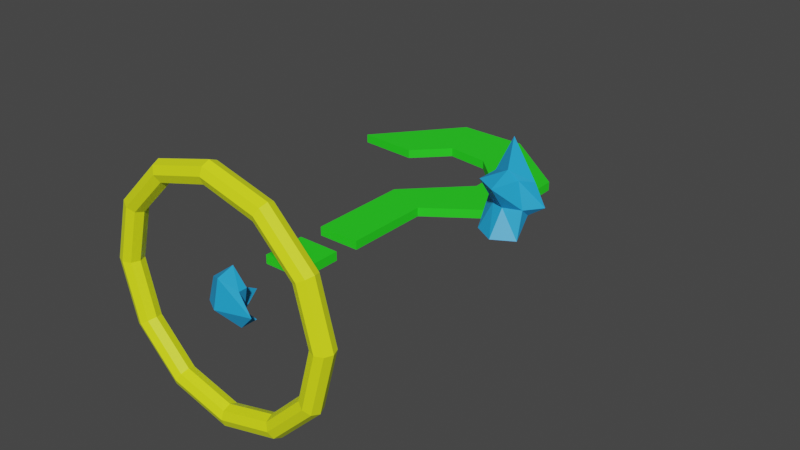 # Source: stunnedSymbol.blend  (saved by Blender 2.93.20; exported with 4.5.12 LTS)
import bpy
from mathutils import Matrix  # noqa: F401  (used for matrix-valued properties, if any)

bpy.ops.wm.read_factory_settings(use_empty=True)
scene = bpy.context.scene
scene.name = 'Scene'

# ---- collections
col_collection = bpy.data.collections.new('Collection'); scene.collection.children.link(col_collection)

# ---- materials (node trees are filled in below, after node groups)
mat_halomaterial = bpy.data.materials.new('halomaterial')
mat_halomaterial.use_transparent_shadow = False
mat_floatingrocks = bpy.data.materials.new('floatingRocks')
mat_floatingrocks.use_transparent_shadow = False
mat_questionmarkmaterial = bpy.data.materials.new('QuestionMarkMaterial')
mat_questionmarkmaterial.use_transparent_shadow = False

# ---- material node trees
mat_halomaterial.use_nodes = True; mat_halomaterial.node_tree.nodes.clear()
_N = mat_halomaterial.node_tree.nodes; _L = mat_halomaterial.node_tree.links
n0 = _N.new('ShaderNodeBsdfPrincipled'); n0.name = 'Principled BSDF'; n0.location = (10, 300)
n0.distribution = 'GGX'
n0.subsurface_method = 'BURLEY'
n0.inputs[0].default_value = (0.8509, 1.0, 0.00989, 1.0)
n0.inputs[3].default_value = 1.45
n0.inputs[27].default_value = (0.0, 0.0, 0.0, 1.0)
n0.inputs[28].default_value = 1.0
n1 = _N.new('ShaderNodeOutputMaterial'); n1.name = 'Material Output'; n1.location = (300, 300)
_L.new(n0.outputs[0], n1.inputs[0])
n1.is_active_output = True
mat_floatingrocks.use_nodes = True; mat_floatingrocks.node_tree.nodes.clear()
_N = mat_floatingrocks.node_tree.nodes; _L = mat_floatingrocks.node_tree.links
n0 = _N.new('ShaderNodeBsdfPrincipled'); n0.name = 'Principled BSDF'; n0.location = (10, 300)
n0.distribution = 'GGX'
n0.subsurface_method = 'BURLEY'
n0.inputs[0].default_value = (0.01615, 0.3764, 0.8, 1.0)
n0.inputs[3].default_value = 1.45
n0.inputs[27].default_value = (0.0, 0.0, 0.0, 1.0)
n0.inputs[28].default_value = 1.0
n1 = _N.new('ShaderNodeOutputMaterial'); n1.name = 'Material Output'; n1.location = (300, 300)
_L.new(n0.outputs[0], n1.inputs[0])
n1.is_active_output = True
mat_questionmarkmaterial.use_nodes = True; mat_questionmarkmaterial.node_tree.nodes.clear()
_N = mat_questionmarkmaterial.node_tree.nodes; _L = mat_questionmarkmaterial.node_tree.links
n0 = _N.new('ShaderNodeBsdfPrincipled'); n0.name = 'Principled BSDF'; n0.location = (10, 300)
n0.distribution = 'GGX'
n0.subsurface_method = 'BURLEY'
n0.inputs[0].default_value = (0.02126, 0.8, 0.01492, 1.0)
n0.inputs[3].default_value = 1.45
n0.inputs[27].default_value = (0.0, 0.0, 0.0, 1.0)
n0.inputs[28].default_value = 1.0
n1 = _N.new('ShaderNodeOutputMaterial'); n1.name = 'Material Output'; n1.location = (300, 300)
_L.new(n0.outputs[0], n1.inputs[0])
n1.is_active_output = True

# ---- world
world_world = bpy.data.worlds.new('World'); scene.world = world_world
world_world.use_nodes = True; world_world.node_tree.nodes.clear()
_N = world_world.node_tree.nodes; _L = world_world.node_tree.links
n0 = _N.new('ShaderNodeOutputWorld'); n0.name = 'World Output'; n0.location = (300, 300)
n1 = _N.new('ShaderNodeBackground'); n1.name = 'Background'; n1.location = (10, 300)
n1.inputs[0].default_value = (0.05088, 0.05088, 0.05088, 1.0)
_L.new(n1.outputs[0], n0.inputs[0])
n0.is_active_output = True
world_world.color = (0.05088, 0.05088, 0.05088)
world_world.use_sun_shadow = False
world_world.sun_shadow_jitter_overblur = 0.0

# ---- meshes
me_torus = bpy.data.meshes.new('Torus')
me_torus.from_pydata([(1.15, 0.0, 0.0), (1.121, 0.0, 0.07071), (1.05, 0.0, 0.1), (0.9793, 0.0, 0.07071), (0.95, 0.0, 1.225e-17), (0.9793, 0.0, -0.07071), (1.05, 0.0, -0.1), (1.121, 0.0, -0.07071), (0.9959, 0.575, 0.0), (0.9706, 0.5604, 0.07071), (0.9093, 0.525, 0.1), (0.8481, 0.4896, 0.07071), (0.8227, 0.475, 1.225e-17), (0.8481, 0.4896, -0.07071), (0.9093, 0.525, -0.1), (0.9706, 0.5604, -0.07071), (0.575, 0.9959, 0.0), (0.5604, 0.9706, 0.07071), (0.525, 0.9093, 0.1), (0.4896, 0.8481, 0.07071), (0.475, 0.8227, 1.225e-17), (0.4896, 0.8481, -0.07071), (0.525, 0.9093, -0.1), (0.5604, 0.9706, -0.07071), (8.682e-08, 1.15, 0.0), (8.461e-08, 1.121, 0.07071), (7.927e-08, 1.05, 0.1), (7.393e-08, 0.9793, 0.07071), (7.172e-08, 0.95, 1.225e-17), (7.393e-08, 0.9793, -0.07071), (7.927e-08, 1.05, -0.1), (8.461e-08, 1.121, -0.07071), (-0.575, 0.9959, 0.0), (-0.5604, 0.9706, 0.07071), (-0.525, 0.9093, 0.1), (-0.4896, 0.8481, 0.07071), (-0.475, 0.8227, 1.225e-17), (-0.4896, 0.8481, -0.07071), (-0.525, 0.9093, -0.1), (-0.5604, 0.9706, -0.07071), (-0.9959, 0.575, 0.0), (-0.9706, 0.5604, 0.07071), (-0.9093, 0.525, 0.1), (-0.8481, 0.4896, 0.07071), (-0.8227, 0.475, 1.225e-17), (-0.8481, 0.4896, -0.07071), (-0.9093, 0.525, -0.1), (-0.9706, 0.5604, -0.07071), (-1.15, 1.005e-07, 0.0), (-1.121, 9.798e-08, 0.07071), (-1.05, 9.179e-08, 0.1), (-0.9793, 8.561e-08, 0.07071), (-0.95, 8.305e-08, 1.225e-17), (-0.9793, 8.561e-08, -0.07071), (-1.05, 9.179e-08, -0.1), (-1.121, 9.798e-08, -0.07071), (-0.9959, -0.575, 0.0), (-0.9706, -0.5604, 0.07071), (-0.9093, -0.525, 0.1), (-0.8481, -0.4896, 0.07071), (-0.8227, -0.475, 1.225e-17), (-0.8481, -0.4896, -0.07071), (-0.9093, -0.525, -0.1), (-0.9706, -0.5604, -0.07071), (-0.575, -0.9959, 0.0), (-0.5604, -0.9706, 0.07071), (-0.525, -0.9093, 0.1), (-0.4896, -0.8481, 0.07071), (-0.475, -0.8227, 1.225e-17), (-0.4896, -0.8481, -0.07071), (-0.525, -0.9093, -0.1), (-0.5604, -0.9706, -0.07071), (8.682e-08, -1.15, 0.0), (8.461e-08, -1.121, 0.07071), (7.927e-08, -1.05, 0.1), (7.393e-08, -0.9793, 0.07071), (7.172e-08, -0.95, 1.225e-17), (7.393e-08, -0.9793, -0.07071), (7.927e-08, -1.05, -0.1), (8.461e-08, -1.121, -0.07071), (0.575, -0.9959, 0.0), (0.5604, -0.9706, 0.07071), (0.525, -0.9093, 0.1), (0.4896, -0.8481, 0.07071), (0.475, -0.8227, 1.225e-17), (0.4896, -0.8481, -0.07071), (0.525, -0.9093, -0.1), (0.5604, -0.9706, -0.07071), (0.9959, -0.575, 0.0), (0.9706, -0.5604, 0.07071), (0.9093, -0.525, 0.1), (0.8481, -0.4896, 0.07071), (0.8227, -0.475, 1.225e-17), (0.8481, -0.4896, -0.07071), (0.9093, -0.525, -0.1), (0.9706, -0.5604, -0.07071)], [], [(0, 8, 9, 1), (1, 9, 10, 2), (2, 10, 11, 3), (3, 11, 12, 4), (4, 12, 13, 5), (5, 13, 14, 6), (6, 14, 15, 7), (7, 15, 8, 0), (8, 16, 17, 9), (9, 17, 18, 10), (10, 18, 19, 11), (11, 19, 20, 12), (12, 20, 21, 13), (13, 21, 22, 14), (14, 22, 23, 15), (15, 23, 16, 8), (16, 24, 25, 17), (17, 25, 26, 18), (18, 26, 27, 19), (19, 27, 28, 20), (20, 28, 29, 21), (21, 29, 30, 22), (22, 30, 31, 23), (23, 31, 24, 16), (24, 32, 33, 25), (25, 33, 34, 26), (26, 34, 35, 27), (27, 35, 36, 28), (28, 36, 37, 29), (29, 37, 38, 30), (30, 38, 39, 31), (31, 39, 32, 24), (32, 40, 41, 33), (33, 41, 42, 34), (34, 42, 43, 35), (35, 43, 44, 36), (36, 44, 45, 37), (37, 45, 46, 38), (38, 46, 47, 39), (39, 47, 40, 32), (40, 48, 49, 41), (41, 49, 50, 42), (42, 50, 51, 43), (43, 51, 52, 44), (44, 52, 53, 45), (45, 53, 54, 46), (46, 54, 55, 47), (47, 55, 48, 40), (48, 56, 57, 49), (49, 57, 58, 50), (50, 58, 59, 51), (51, 59, 60, 52), (52, 60, 61, 53), (53, 61, 62, 54), (54, 62, 63, 55), (55, 63, 56, 48), (56, 64, 65, 57), (57, 65, 66, 58), (58, 66, 67, 59), (59, 67, 68, 60), (60, 68, 69, 61), (61, 69, 70, 62), (62, 70, 71, 63), (63, 71, 64, 56), (64, 72, 73, 65), (65, 73, 74, 66), (66, 74, 75, 67), (67, 75, 76, 68), (68, 76, 77, 69), (69, 77, 78, 70), (70, 78, 79, 71), (71, 79, 72, 64), (72, 80, 81, 73), (73, 81, 82, 74), (74, 82, 83, 75), (75, 83, 84, 76), (76, 84, 85, 77), (77, 85, 86, 78), (78, 86, 87, 79), (79, 87, 80, 72), (80, 88, 89, 81), (81, 89, 90, 82), (82, 90, 91, 83), (83, 91, 92, 84), (84, 92, 93, 85), (85, 93, 94, 86), (86, 94, 95, 87), (87, 95, 88, 80), (88, 0, 1, 89), (89, 1, 2, 90), (90, 2, 3, 91), (91, 3, 4, 92), (92, 4, 5, 93), (93, 5, 6, 94), (94, 6, 7, 95), (95, 7, 0, 88)])
_uv = me_torus.uv_layers.new(name='UVMap')
_uv.uv.foreach_set('vector', [0.5, 0.5, 0.5833, 0.5, 0.5833, 0.625, 0.5, 0.625, 0.5, 0.625, 0.5833, 0.625, 0.5833, 0.75, 0.5, 0.75, 0.5, 0.75, 0.5833, 0.75, 0.5833, 0.875, 0.5, 0.875, 0.5, 0.875, 0.5833, 0.875, 0.5833, 1.0, 0.5, 1.0, 0.5, 0.0, 0.5833, 0.0, 0.5833, 0.125, 0.5, 0.125, 0.5, 0.125, 0.5833, 0.125, 0.5833, 0.25, 0.5, 0.25, 0.5, 0.25, 0.5833, 0.25, 0.5833, 0.375, 0.5, 0.375, 0.5, 0.375, 0.5833, 0.375, 0.5833, 0.5, 0.5, 0.5, 0.5833, 0.5, 0.6667, 0.5, 0.6667, 0.625, 0.5833, 0.625, 0.5833, 0.625, 0.6667, 0.625, 0.6667, 0.75, 0.5833, 0.75, 0.5833, 0.75, 0.6667, 0.75, 0.6667, 0.875, 0.5833, 0.875, 0.5833, 0.875, 0.6667, 0.875, 0.6667, 1.0, 0.5833, 1.0, 0.5833, 0.0, 0.6667, 0.0, 0.6667, 0.125, 0.5833, 0.125, 0.5833, 0.125, 0.6667, 0.125, 0.6667, 0.25, 0.5833, 0.25, 0.5833, 0.25, 0.6667, 0.25, 0.6667, 0.375, 0.5833, 0.375, 0.5833, 0.375, 0.6667, 0.375, 0.6667, 0.5, 0.5833, 0.5, 0.6667, 0.5, 0.75, 0.5, 0.75, 0.625, 0.6667, 0.625, 0.6667, 0.625, 0.75, 0.625, 0.75, 0.75, 0.6667, 0.75, 0.6667, 0.75, 0.75, 0.75, 0.75, 0.875, 0.6667, 0.875, 0.6667, 0.875, 0.75, 0.875, 0.75, 1.0, 0.6667, 1.0, 0.6667, 0.0, 0.75, 0.0, 0.75, 0.125, 0.6667, 0.125, 0.6667, 0.125, 0.75, 0.125, 0.75, 0.25, 0.6667, 0.25, 0.6667, 0.25, 0.75, 0.25, 0.75, 0.375, 0.6667, 0.375, 0.6667, 0.375, 0.75, 0.375, 0.75, 0.5, 0.6667, 0.5, 0.75, 0.5, 0.8333, 0.5, 0.8333, 0.625, 0.75, 0.625, 0.75, 0.625, 0.8333, 0.625, 0.8333, 0.75, 0.75, 0.75, 0.75, 0.75, 0.8333, 0.75, 0.8333, 0.875, 0.75, 0.875, 0.75, 0.875, 0.8333, 0.875, 0.8333, 1.0, 0.75, 1.0, 0.75, 0.0, 0.8333, 0.0, 0.8333, 0.125, 0.75, 0.125, 0.75, 0.125, 0.8333, 0.125, 0.8333, 0.25, 0.75, 0.25, 0.75, 0.25, 0.8333, 0.25, 0.8333, 0.375, 0.75, 0.375, 0.75, 0.375, 0.8333, 0.375, 0.8333, 0.5, 0.75, 0.5, 0.8333, 0.5, 0.9167, 0.5, 0.9167, 0.625, 0.8333, 0.625, 0.8333, 0.625, 0.9167, 0.625, 0.9167, 0.75, 0.8333, 0.75, 0.8333, 0.75, 0.9167, 0.75, 0.9167, 0.875, 0.8333, 0.875, 0.8333, 0.875, 0.9167, 0.875, 0.9167, 1.0, 0.8333, 1.0, 0.8333, 0.0, 0.9167, 0.0, 0.9167, 0.125, 0.8333, 0.125, 0.8333, 0.125, 0.9167, 0.125, 0.9167, 0.25, 0.8333, 0.25, 0.8333, 0.25, 0.9167, 0.25, 0.9167, 0.375, 0.8333, 0.375, 0.8333, 0.375, 0.9167, 0.375, 0.9167, 0.5, 0.8333, 0.5, 0.9167, 0.5, 1.0, 0.5, 1.0, 0.625, 0.9167, 0.625, 0.9167, 0.625, 1.0, 0.625, 1.0, 0.75, 0.9167, 0.75, 0.9167, 0.75, 1.0, 0.75, 1.0, 0.875, 0.9167, 0.875, 0.9167, 0.875, 1.0, 0.875, 1.0, 1.0, 0.9167, 1.0, 0.9167, 0.0, 1.0, 0.0, 1.0, 0.125, 0.9167, 0.125, 0.9167, 0.125, 1.0, 0.125, 1.0, 0.25, 0.9167, 0.25, 0.9167, 0.25, 1.0, 0.25, 1.0, 0.375, 0.9167, 0.375, 0.9167, 0.375, 1.0, 0.375, 1.0, 0.5, 0.9167, 0.5, 2.22e-16, 0.5, 0.08333, 0.5, 0.08333, 0.625, 2.22e-16, 0.625, 2.22e-16, 0.625, 0.08333, 0.625, 0.08333, 0.75, 2.22e-16, 0.75, 2.22e-16, 0.75, 0.08333, 0.75, 0.08333, 0.875, 2.22e-16, 0.875, 2.22e-16, 0.875, 0.08333, 0.875, 0.08333, 1.0, 2.22e-16, 1.0, 2.22e-16, 0.0, 0.08333, 0.0, 0.08333, 0.125, 2.22e-16, 0.125, 2.22e-16, 0.125, 0.08333, 0.125, 0.08333, 0.25, 2.22e-16, 0.25, 2.22e-16, 0.25, 0.08333, 0.25, 0.08333, 0.375, 2.22e-16, 0.375, 2.22e-16, 0.375, 0.08333, 0.375, 0.08333, 0.5, 2.22e-16, 0.5, 0.08333, 0.5, 0.1667, 0.5, 0.1667, 0.625, 0.08333, 0.625, 0.08333, 0.625, 0.1667, 0.625, 0.1667, 0.75, 0.08333, 0.75, 0.08333, 0.75, 0.1667, 0.75, 0.1667, 0.875, 0.08333, 0.875, 0.08333, 0.875, 0.1667, 0.875, 0.1667, 1.0, 0.08333, 1.0, 0.08333, 0.0, 0.1667, 0.0, 0.1667, 0.125, 0.08333, 0.125, 0.08333, 0.125, 0.1667, 0.125, 0.1667, 0.25, 0.08333, 0.25, 0.08333, 0.25, 0.1667, 0.25, 0.1667, 0.375, 0.08333, 0.375, 0.08333, 0.375, 0.1667, 0.375, 0.1667, 0.5, 0.08333, 0.5, 0.1667, 0.5, 0.25, 0.5, 0.25, 0.625, 0.1667, 0.625, 0.1667, 0.625, 0.25, 0.625, 0.25, 0.75, 0.1667, 0.75, 0.1667, 0.75, 0.25, 0.75, 0.25, 0.875, 0.1667, 0.875, 0.1667, 0.875, 0.25, 0.875, 0.25, 1.0, 0.1667, 1.0, 0.1667, 0.0, 0.25, 0.0, 0.25, 0.125, 0.1667, 0.125, 0.1667, 0.125, 0.25, 0.125, 0.25, 0.25, 0.1667, 0.25, 0.1667, 0.25, 0.25, 0.25, 0.25, 0.375, 0.1667, 0.375, 0.1667, 0.375, 0.25, 0.375, 0.25, 0.5, 0.1667, 0.5, 0.25, 0.5, 0.3333, 0.5, 0.3333, 0.625, 0.25, 0.625, 0.25, 0.625, 0.3333, 0.625, 0.3333, 0.75, 0.25, 0.75, 0.25, 0.75, 0.3333, 0.75, 0.3333, 0.875, 0.25, 0.875, 0.25, 0.875, 0.3333, 0.875, 0.3333, 1.0, 0.25, 1.0, 0.25, 0.0, 0.3333, 0.0, 0.3333, 0.125, 0.25, 0.125, 0.25, 0.125, 0.3333, 0.125, 0.3333, 0.25, 0.25, 0.25, 0.25, 0.25, 0.3333, 0.25, 0.3333, 0.375, 0.25, 0.375, 0.25, 0.375, 0.3333, 0.375, 0.3333, 0.5, 0.25, 0.5, 0.3333, 0.5, 0.4167, 0.5, 0.4167, 0.625, 0.3333, 0.625, 0.3333, 0.625, 0.4167, 0.625, 0.4167, 0.75, 0.3333, 0.75, 0.3333, 0.75, 0.4167, 0.75, 0.4167, 0.875, 0.3333, 0.875, 0.3333, 0.875, 0.4167, 0.875, 0.4167, 1.0, 0.3333, 1.0, 0.3333, 0.0, 0.4167, 0.0, 0.4167, 0.125, 0.3333, 0.125, 0.3333, 0.125, 0.4167, 0.125, 0.4167, 0.25, 0.3333, 0.25, 0.3333, 0.25, 0.4167, 0.25, 0.4167, 0.375, 0.3333, 0.375, 0.3333, 0.375, 0.4167, 0.375, 0.4167, 0.5, 0.3333, 0.5, 0.4167, 0.5, 0.5, 0.5, 0.5, 0.625, 0.4167, 0.625, 0.4167, 0.625, 0.5, 0.625, 0.5, 0.75, 0.4167, 0.75, 0.4167, 0.75, 0.5, 0.75, 0.5, 0.875, 0.4167, 0.875, 0.4167, 0.875, 0.5, 0.875, 0.5, 1.0, 0.4167, 1.0, 0.4167, 0.0, 0.5, 0.0, 0.5, 0.125, 0.4167, 0.125, 0.4167, 0.125, 0.5, 0.125, 0.5, 0.25, 0.4167, 0.25, 0.4167, 0.25, 0.5, 0.25, 0.5, 0.375, 0.4167, 0.375, 0.4167, 0.375, 0.5, 0.375, 0.5, 0.5, 0.4167, 0.5])
me_torus.materials.append(mat_halomaterial)
me_torus.use_remesh_fix_poles = True
me_torus.use_remesh_preserve_attributes = False
me_torus.update()
me_sphere = bpy.data.meshes.new('Sphere')
me_sphere.from_pydata([(0.0, -0.2343, 0.7071), (0.0, 1.0, -4.371e-08), (0.0, 0.2615, -0.7071), (0.6124, 0.001759, 0.7071), (0.36, 0.05443, -0.316), (0.6124, 0.3536, -0.7071), (0.6124, -0.3536, 0.7071), (1.309, -0.5, -4.371e-08), (0.6124, -0.3536, -0.7071), (-1.031e-07, -0.7071, 1.161), (-0.1181, -0.8822, -0.03993), (0.06234, -0.1991, -0.2086), (0.0, -8.742e-08, -1.0), (-7.571e-08, -1.311e-07, 1.37), (-0.5575, -0.4183, 0.9214), (-0.7396, -0.5234, -0.03993), (-0.3771, 0.05461, -0.2086), (-0.6124, 0.3536, 0.7071), (-0.866, 0.5, -4.371e-08), (-0.4407, 0.3536, -0.3383)], [], [(12, 2, 5), (1, 0, 3, 4), (2, 1, 4, 5), (0, 13, 3), (12, 5, 8), (4, 3, 6, 7), (5, 4, 7, 8), (3, 13, 6), (12, 8, 11), (7, 6, 9, 10), (8, 7, 10, 11), (6, 13, 9), (12, 11, 16), (10, 9, 14, 15), (11, 10, 15, 16), (9, 13, 14), (14, 13, 17), (12, 16, 19), (15, 14, 17, 18), (16, 15, 18, 19), (19, 18, 1, 2), (17, 13, 0), (12, 19, 2), (18, 17, 0, 1)])
_uv = me_sphere.uv_layers.new(name='UVMap')
_uv.uv.foreach_set('vector', [0.5833, 0.0, 0.6667, 0.25, 0.5, 0.25, 0.6667, 0.5, 0.6667, 0.75, 0.5, 0.75, 0.5, 0.5, 0.6667, 0.25, 0.6667, 0.5, 0.5, 0.5, 0.5, 0.25, 0.6667, 0.75, 0.5833, 1.0, 0.5, 0.75, 0.4167, 0.0, 0.5, 0.25, 0.3333, 0.25, 0.5, 0.5, 0.5, 0.75, 0.3333, 0.75, 0.3333, 0.5, 0.5, 0.25, 0.5, 0.5, 0.3333, 0.5, 0.3333, 0.25, 0.5, 0.75, 0.4167, 1.0, 0.3333, 0.75, 0.25, 0.0, 0.3333, 0.25, 0.1667, 0.25, 0.3333, 0.5, 0.3333, 0.75, 0.1667, 0.75, 0.1667, 0.5, 0.3333, 0.25, 0.3333, 0.5, 0.1667, 0.5, 0.1667, 0.25, 0.3333, 0.75, 0.25, 1.0, 0.1667, 0.75, 0.08333, 0.0, 0.1667, 0.25, 0.0, 0.25, 0.1667, 0.5, 0.1667, 0.75, 0.0, 0.75, 0.0, 0.5, 0.1667, 0.25, 0.1667, 0.5, 0.0, 0.5, 0.0, 0.25, 0.1667, 0.75, 0.08333, 1.0, 0.0, 0.75, 1.0, 0.75, 0.9167, 1.0, 0.8333, 0.75, 0.9167, 0.0, 1.0, 0.25, 0.8333, 0.25, 1.0, 0.5, 1.0, 0.75, 0.8333, 0.75, 0.8333, 0.5, 1.0, 0.25, 1.0, 0.5, 0.8333, 0.5, 0.8333, 0.25, 0.8333, 0.25, 0.8333, 0.5, 0.6667, 0.5, 0.6667, 0.25, 0.8333, 0.75, 0.75, 1.0, 0.6667, 0.75, 0.75, 0.0, 0.8333, 0.25, 0.6667, 0.25, 0.8333, 0.5, 0.8333, 0.75, 0.6667, 0.75, 0.6667, 0.5])
me_sphere.materials.append(mat_floatingrocks)
me_sphere.use_remesh_fix_poles = True
me_sphere.use_remesh_preserve_attributes = False
me_sphere.update()
me_sphere_001 = bpy.data.meshes.new('Sphere.001')
me_sphere_001.from_pydata([(-0.4353, 0.8773, 1.53), (0.0, 0.2758, -4.371e-08), (0.0, -0.01709, -0.7071), (0.6124, 0.3536, 0.7071), (0.866, 0.5, -4.371e-08), (0.4741, 0.3089, -0.2599), (0.2605, 0.1256, 0.7232), (0.5188, -0.0208, 0.01776), (0.6124, -0.3536, -0.7071), (-1.031e-07, -0.7071, 0.7071), (-1.627e-07, -0.1799, -4.371e-08), (-1.031e-07, -0.7071, -0.7071), (0.0, -8.742e-08, -1.0), (-7.571e-08, -1.311e-07, 1.0), (-0.6124, -0.3536, 0.7071), (-0.3769, -0.04043, -4.711e-08), (-0.6124, -0.3536, -0.7071), (-0.6124, 0.3536, 0.7071), (-0.866, 0.5, -4.371e-08), (-0.6124, 0.3536, -0.7071)], [], [(12, 2, 5), (1, 0, 3, 4), (2, 1, 4, 5), (0, 13, 3), (12, 5, 8), (4, 3, 6, 7), (5, 4, 7, 8), (3, 13, 6), (12, 8, 11), (7, 6, 9, 10), (8, 7, 10, 11), (6, 13, 9), (12, 11, 16), (10, 9, 14, 15), (11, 10, 15, 16), (9, 13, 14), (14, 13, 17), (12, 16, 19), (15, 14, 17, 18), (16, 15, 18, 19), (19, 18, 1, 2), (17, 13, 0), (12, 19, 2), (18, 17, 0, 1)])
_uv = me_sphere_001.uv_layers.new(name='UVMap')
_uv.uv.foreach_set('vector', [0.5833, 0.0, 0.6667, 0.25, 0.5, 0.25, 0.6667, 0.5, 0.6667, 0.75, 0.5, 0.75, 0.5, 0.5, 0.6667, 0.25, 0.6667, 0.5, 0.5, 0.5, 0.5, 0.25, 0.6667, 0.75, 0.5833, 1.0, 0.5, 0.75, 0.4167, 0.0, 0.5, 0.25, 0.3333, 0.25, 0.5, 0.5, 0.5, 0.75, 0.3333, 0.75, 0.3333, 0.5, 0.5, 0.25, 0.5, 0.5, 0.3333, 0.5, 0.3333, 0.25, 0.5, 0.75, 0.4167, 1.0, 0.3333, 0.75, 0.25, 0.0, 0.3333, 0.25, 0.1667, 0.25, 0.3333, 0.5, 0.3333, 0.75, 0.1667, 0.75, 0.1667, 0.5, 0.3333, 0.25, 0.3333, 0.5, 0.1667, 0.5, 0.1667, 0.25, 0.3333, 0.75, 0.25, 1.0, 0.1667, 0.75, 0.08333, 0.0, 0.1667, 0.25, 0.0, 0.25, 0.1667, 0.5, 0.1667, 0.75, 0.0, 0.75, 0.0, 0.5, 0.1667, 0.25, 0.1667, 0.5, 0.0, 0.5, 0.0, 0.25, 0.1667, 0.75, 0.08333, 1.0, 0.0, 0.75, 1.0, 0.75, 0.9167, 1.0, 0.8333, 0.75, 0.9167, 0.0, 1.0, 0.25, 0.8333, 0.25, 1.0, 0.5, 1.0, 0.75, 0.8333, 0.75, 0.8333, 0.5, 1.0, 0.25, 1.0, 0.5, 0.8333, 0.5, 0.8333, 0.25, 0.8333, 0.25, 0.8333, 0.5, 0.6667, 0.5, 0.6667, 0.25, 0.8333, 0.75, 0.75, 1.0, 0.6667, 0.75, 0.75, 0.0, 0.8333, 0.25, 0.6667, 0.25, 0.8333, 0.5, 0.8333, 0.75, 0.6667, 0.75, 0.6667, 0.5])
me_sphere_001.materials.append(mat_floatingrocks)
me_sphere_001.use_remesh_fix_poles = True
me_sphere_001.use_remesh_preserve_attributes = False
me_sphere_001.update()
me_cube_001 = bpy.data.meshes.new('Cube.001')
me_cube_001.from_pydata([(-1.0, -1.0, -1.0), (-1.0, -1.0, 1.0), (-1.0, 1.0, -1.0), (-1.0, 1.0, 1.0), (1.0, -1.0, -1.0), (1.0, -1.0, 1.0), (1.0, 1.0, -1.0), (1.0, 1.0, 1.0)], [], [(0, 1, 3, 2), (2, 3, 7, 6), (6, 7, 5, 4), (4, 5, 1, 0), (2, 6, 4, 0), (7, 3, 1, 5)])
me_cube_001.polygons.foreach_set('material_index', [1, 1, 1, 1, 1, 1])
_uv = me_cube_001.uv_layers.new(name='UVMap')
_uv.uv.foreach_set('vector', [0.375, 0.0, 0.625, 0.0, 0.625, 0.25, 0.375, 0.25, 0.375, 0.25, 0.625, 0.25, 0.625, 0.5, 0.375, 0.5, 0.375, 0.5, 0.625, 0.5, 0.625, 0.75, 0.375, 0.75, 0.375, 0.75, 0.625, 0.75, 0.625, 1.0, 0.375, 1.0, 0.125, 0.5, 0.375, 0.5, 0.375, 0.75, 0.125, 0.75, 0.625, 0.5, 0.875, 0.5, 0.875, 0.75, 0.625, 0.75])
me_cube_001.materials.append(mat_halomaterial)
me_cube_001.materials.append(mat_questionmarkmaterial)
me_cube_001.materials.append(mat_floatingrocks)
me_cube_001.use_remesh_fix_poles = True
me_cube_001.use_remesh_preserve_attributes = False
me_cube_001.update()
me_cube_002 = bpy.data.meshes.new('Cube.002')
me_cube_002.from_pydata([(-1.0, -1.0, -1.0), (-1.0, -1.0, 1.0), (-1.0, 1.0, -1.0), (-1.0, 1.0, 1.0), (1.0, -1.0, -1.0), (1.0, -1.0, 1.0), (1.0, 1.0, -1.0), (1.0, 1.0, 1.0), (-1.0, 3.8, 1.0), (-1.0, 3.8, -1.0), (1.0, 3.026, -1.0), (1.0, 3.026, 1.0), (1.644, 6.47, 1.0), (1.644, 6.47, -1.0), (4.014, 5.169, -1.0), (4.014, 5.169, 1.0), (1.609, 7.589, 1.0), (1.609, 7.589, -1.0), (3.943, 8.935, -1.0), (3.943, 8.935, 1.0), (0.2113, 8.954, 1.0), (0.2113, 8.954, -1.0), (0.3685, 11.81, -1.0), (0.3685, 11.81, 1.0), (-1.841, 9.211, 1.0), (-1.841, 9.211, -1.0), (-2.946, 11.85, -1.0), (-2.946, 11.85, 1.0), (-3.323, 7.68, 1.0), (-3.323, 7.68, -1.0), (-6.178, 7.87, -1.0), (-6.178, 7.87, 1.0)], [], [(0, 1, 3, 2), (6, 2, 9, 10), (6, 7, 5, 4), (4, 5, 1, 0), (2, 6, 4, 0), (7, 3, 1, 5), (11, 10, 14, 15), (3, 7, 11, 8), (2, 3, 8, 9), (7, 6, 10, 11), (12, 15, 19, 16), (10, 9, 13, 14), (8, 11, 15, 12), (9, 8, 12, 13), (17, 16, 20, 21), (13, 12, 16, 17), (15, 14, 18, 19), (14, 13, 17, 18), (20, 23, 27, 24), (19, 18, 22, 23), (18, 17, 21, 22), (16, 19, 23, 20), (27, 26, 30, 31), (21, 20, 24, 25), (23, 22, 26, 27), (22, 21, 25, 26), (29, 28, 31, 30), (26, 25, 29, 30), (24, 27, 31, 28), (25, 24, 28, 29)])
_uv = me_cube_002.uv_layers.new(name='UVMap')
_uv.uv.foreach_set('vector', [0.375, 0.0, 0.625, 0.0, 0.625, 0.25, 0.375, 0.25, 0.375, 0.5, 0.125, 0.5, 0.125, 0.5, 0.375, 0.5, 0.375, 0.5, 0.625, 0.5, 0.625, 0.75, 0.375, 0.75, 0.375, 0.75, 0.625, 0.75, 0.625, 1.0, 0.375, 1.0, 0.125, 0.5, 0.375, 0.5, 0.375, 0.75, 0.125, 0.75, 0.625, 0.5, 0.875, 0.5, 0.875, 0.75, 0.625, 0.75, 0.625, 0.5, 0.375, 0.5, 0.375, 0.5, 0.625, 0.5, 0.875, 0.5, 0.625, 0.5, 0.625, 0.5, 0.875, 0.5, 0.375, 0.25, 0.625, 0.25, 0.625, 0.25, 0.375, 0.25, 0.625, 0.5, 0.375, 0.5, 0.375, 0.5, 0.625, 0.5, 0.875, 0.5, 0.625, 0.5, 0.625, 0.5, 0.875, 0.5, 0.375, 0.5, 0.125, 0.5, 0.125, 0.5, 0.375, 0.5, 0.875, 0.5, 0.625, 0.5, 0.625, 0.5, 0.875, 0.5, 0.375, 0.25, 0.625, 0.25, 0.625, 0.25, 0.375, 0.25, 0.375, 0.25, 0.625, 0.25, 0.625, 0.25, 0.375, 0.25, 0.375, 0.25, 0.625, 0.25, 0.625, 0.25, 0.375, 0.25, 0.625, 0.5, 0.375, 0.5, 0.375, 0.5, 0.625, 0.5, 0.375, 0.5, 0.125, 0.5, 0.125, 0.5, 0.375, 0.5, 0.875, 0.5, 0.625, 0.5, 0.625, 0.5, 0.875, 0.5, 0.625, 0.5, 0.375, 0.5, 0.375, 0.5, 0.625, 0.5, 0.375, 0.5, 0.125, 0.5, 0.125, 0.5, 0.375, 0.5, 0.875, 0.5, 0.625, 0.5, 0.625, 0.5, 0.875, 0.5, 0.625, 0.5, 0.375, 0.5, 0.375, 0.5, 0.625, 0.5, 0.375, 0.25, 0.625, 0.25, 0.625, 0.25, 0.375, 0.25, 0.625, 0.5, 0.375, 0.5, 0.375, 0.5, 0.625, 0.5, 0.375, 0.5, 0.125, 0.5, 0.125, 0.5, 0.375, 0.5, 0.375, 0.25, 0.625, 0.25, 0.625, 0.5, 0.375, 0.5, 0.375, 0.5, 0.125, 0.5, 0.125, 0.5, 0.375, 0.5, 0.875, 0.5, 0.625, 0.5, 0.625, 0.5, 0.875, 0.5, 0.375, 0.25, 0.625, 0.25, 0.625, 0.25, 0.375, 0.25])
me_cube_002.materials.append(mat_questionmarkmaterial)
me_cube_002.use_remesh_fix_poles = True
me_cube_002.use_remesh_preserve_attributes = False
me_cube_002.update()

# ---- objects
ob_torus = bpy.data.objects.new('Torus', me_torus)
ob_empty = bpy.data.objects.new('Empty', None)
ob_sphere = bpy.data.objects.new('Sphere', me_sphere)
ob_sphere_001 = bpy.data.objects.new('Sphere.001', me_sphere_001)
ob_cube = bpy.data.objects.new('Cube', me_cube_001)
ob_cube_001 = bpy.data.objects.new('Cube.001', me_cube_002)
ob_empty_001 = bpy.data.objects.new('Empty.001', None)

# ---- transforms, parenting, visibility, modifiers, constraints
ob_torus.parent = ob_empty
ob_torus.location = (0.0, 5.765, 0.0)
ob_torus.rotation_euler = (1.571, -0.0, 0.0)
ob_empty.location = (0.0, 0.0, 0.0)
ob_sphere.parent = ob_empty
ob_sphere.location = (-1.306, 7.019, -1.078)
ob_sphere.scale = (0.274, 0.274, 0.274)
ob_sphere_001.parent = ob_empty
ob_sphere_001.location = (1.672, 7.019, 0.8427)
ob_sphere_001.scale = (0.274, 0.274, 0.274)
ob_cube.parent = ob_empty
ob_cube.location = (0.0, 6.625, 0.0)
ob_cube.scale = (0.1984, 0.1984, -0.04091)
ob_cube_001.parent = ob_cube
ob_cube_001.matrix_parent_inverse = Matrix(((5.041, -0.0, -0.0, 0.0), (-0.0, 5.041, 0.0, -33.4), (-0.0, 0.0, -24.44, 0.0), (0.0, -0.0, 0.0, 1.0)))
ob_cube_001.location = (0.0, 7.259, 0.0)
ob_cube_001.scale = (0.1984, 0.1984, -0.04091)
ob_empty_001.parent = ob_empty
ob_empty_001.location = (0.0, 0.0, 0.0)

# ---- collection membership
col_collection.objects.link(ob_torus)
col_collection.objects.link(ob_empty)
col_collection.objects.link(ob_sphere)
col_collection.objects.link(ob_sphere_001)
col_collection.objects.link(ob_cube)
col_collection.objects.link(ob_cube_001)
col_collection.objects.link(ob_empty_001)

# ---- scene / render settings (as saved in the file)
scene.frame_start = 1; scene.frame_end = 60; scene.frame_set(0)
scene.render.engine = 'BLENDER_EEVEE_NEXT'
scene.cycles.use_denoising = False
scene.cycles.samples = 128
scene.cycles.sampling_pattern = 'TABULATED_SOBOL'
scene.cycles.use_adaptive_sampling = False
scene.cycles.use_light_tree = False
scene.view_settings.view_transform = 'Filmic'
bpy.context.view_layer.update()

# ---- added for rendering (the .blend has no active camera and no usable light): camera, sun
cam_auto = bpy.data.cameras.new('AutoCamera')
cam_auto.lens = 50.0
cam_auto.sensor_width = 36.0
cam_auto.clip_end = 1000.0
ob_auto_camera = bpy.data.objects.new('AutoCamera', cam_auto)
scene.collection.objects.link(ob_auto_camera)
ob_auto_camera.location = (5.60289, 1.13311, 4.29105)
ob_auto_camera.rotation_euler = (1.09748, -7.21219e-08, 0.694738)
scene.camera = ob_auto_camera
light_auto_sun = bpy.data.lights.new('AutoSun', 'SUN')
light_auto_sun.energy = 3.0
light_auto_sun.angle = 0.0523599
ob_auto_sun = bpy.data.objects.new('AutoSun', light_auto_sun)
scene.collection.objects.link(ob_auto_sun)
ob_auto_sun.rotation_euler = (0.872665, 0.174533, 0.523599)
bpy.context.view_layer.update()
